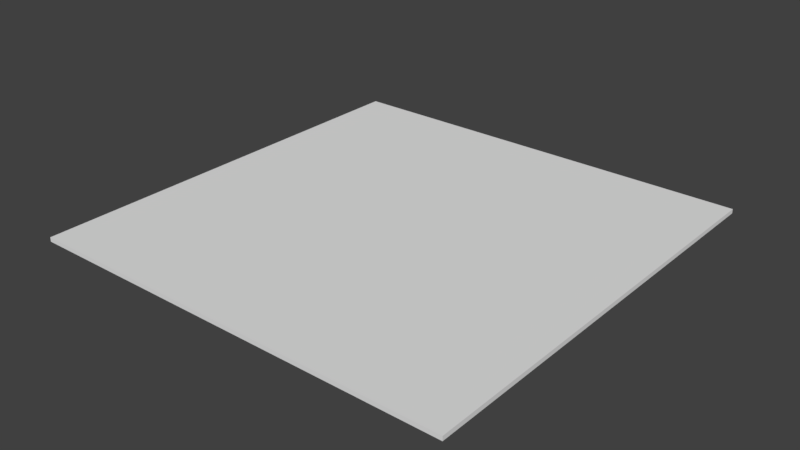 # Source: level1.blend  (saved by Blender 2.79.0; exported with 4.5.12 LTS)
import bpy
from mathutils import Matrix  # noqa: F401  (used for matrix-valued properties, if any)

bpy.ops.wm.read_factory_settings(use_empty=True)
scene = bpy.context.scene
scene.name = 'Scene'

# ---- collections
col_collection_1 = bpy.data.collections.new('Collection 1'); scene.collection.children.link(col_collection_1)

# ---- materials (node trees are filled in below, after node groups)
mat_material = bpy.data.materials.new('Material')
mat_material.alpha_threshold = 0.0
mat_material.use_transparent_shadow = False
mat_material.roughness = 0.5
mat_material.line_color = (0.0, 0.0, 0.0, 1.0)

# ---- material node trees

# ---- world
world_world = bpy.data.worlds.new('World'); scene.world = world_world
world_world.color = (0.05088, 0.05088, 0.05088)
world_world.use_sun_shadow = False
world_world.sun_shadow_jitter_overblur = 0.0
world_world.cycles.sampling_method = 'MANUAL'

# ---- meshes
me_cube = bpy.data.meshes.new('Cube')
me_cube.from_pydata([(50.0, 50.0, -0.5), (50.0, -50.0, -0.5), (-50.0, -50.0, -0.5), (-50.0, 50.0, -0.5), (50.0, 50.0, 0.5), (50.0, -50.0, 0.5), (-50.0, -50.0, 0.5), (-50.0, 50.0, 0.5)], [], [(0, 1, 2, 3), (4, 7, 6, 5), (0, 4, 5, 1), (1, 5, 6, 2), (2, 6, 7, 3), (4, 0, 3, 7)])
me_cube.materials.append(mat_material)
me_cube.use_remesh_preserve_volume = False
me_cube.use_remesh_preserve_attributes = False
me_cube.use_mirror_vertex_groups = False
me_cube.update()

# ---- objects
ob_cube = bpy.data.objects.new('Cube', me_cube)

# ---- transforms, parenting, visibility, modifiers, constraints
ob_cube.location = (0.0, 0.0, 0.0)
ob_cube.lock_rotations_4d = False
ob_cube.empty_display_type = 'ARROWS'
ob_cube.lineart.crease_threshold = 0.0

# ---- collection membership
col_collection_1.objects.link(ob_cube)

# ---- scene / render settings (as saved in the file)
scene.frame_start = 1; scene.frame_end = 250; scene.frame_set(1)
scene.render.engine = 'BLENDER_EEVEE_NEXT'
scene.render.resolution_percentage = 50
scene.render.dither_intensity = 0.0
scene.cycles.use_denoising = False
scene.cycles.samples = 128
scene.cycles.sampling_pattern = 'TABULATED_SOBOL'
scene.cycles.use_adaptive_sampling = False
scene.cycles.use_light_tree = False
scene.cycles.blur_glossy = 0.0
scene.cycles.sample_clamp_indirect = 0.0
scene.view_settings.view_transform = 'Standard'
bpy.context.view_layer.update()

# ---- added for rendering (the .blend has no active camera and no usable light): camera, sun
cam_auto = bpy.data.cameras.new('AutoCamera')
cam_auto.lens = 50.0
cam_auto.sensor_width = 36.0
cam_auto.clip_end = 2296.41
ob_auto_camera = bpy.data.objects.new('AutoCamera', cam_auto)
scene.collection.objects.link(ob_auto_camera)
ob_auto_camera.location = (130.85, -157.02, 104.68)
ob_auto_camera.rotation_euler = (1.09748, -7.21219e-08, 0.694738)
scene.camera = ob_auto_camera
light_auto_sun = bpy.data.lights.new('AutoSun', 'SUN')
light_auto_sun.energy = 3.0
light_auto_sun.angle = 0.0523599
ob_auto_sun = bpy.data.objects.new('AutoSun', light_auto_sun)
scene.collection.objects.link(ob_auto_sun)
ob_auto_sun.rotation_euler = (0.872665, 0.174533, 0.523599)
bpy.context.view_layer.update()
